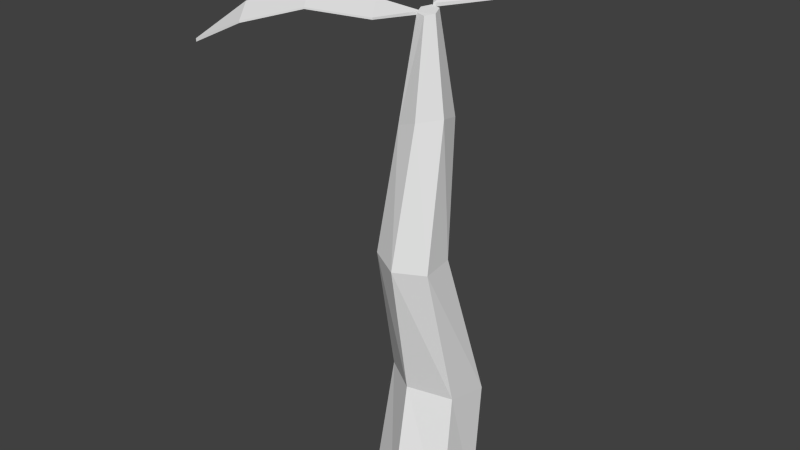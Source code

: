 # Source: PalmTree01.blend  (saved by Blender 2.68.0; exported with 4.5.12 LTS)
import bpy
from mathutils import Matrix  # noqa: F401  (used for matrix-valued properties, if any)

bpy.ops.wm.read_factory_settings(use_empty=True)
scene = bpy.context.scene
scene.name = 'Scene'

# ---- collections
col_collection_1 = bpy.data.collections.new('Collection 1'); scene.collection.children.link(col_collection_1)

# ---- world
world_world = bpy.data.worlds.new('World'); scene.world = world_world
world_world.color = (0.05088, 0.05088, 0.05088)
world_world.use_sun_shadow = False
world_world.sun_shadow_jitter_overblur = 0.0
world_world.cycles.sampling_method = 'MANUAL'
world_world.cycles.sample_map_resolution = 256

# ---- meshes
me_cube_004 = bpy.data.meshes.new('Cube.004')
me_cube_004.from_pydata([(-0.3741, -0.4184, 2.225), (0.7947, -0.4184, 2.225), (-0.3741, -0.4184, 2.265), (0.7947, -0.4184, 2.265), (-0.3741, -0.0218, 2.413), (-0.3741, -0.0218, 2.379), (0.7947, -0.0218, 2.413), (0.7947, -0.0218, 2.379), (-0.3741, 0.3643, 2.135), (0.7947, 0.3643, 2.094), (-0.3741, 0.3643, 2.094), (0.7947, 0.3643, 2.135), (0.2103, 0.6913, 1.599), (0.2103, 0.6913, 1.535), (0.2103, -0.4184, 2.462), (0.2103, -0.4184, 2.442), (0.2103, -0.0218, 2.596), (0.2103, -0.0218, 2.611), (0.2103, 0.3643, 2.312), (0.2103, 0.3643, 2.332), (0.2103, -0.6809, 2.244), (0.2103, -0.6809, 2.179)], [], [(6, 3, 1, 7), (0, 21, 20, 2), (18, 13, 9), (18, 10, 13), (2, 4, 5, 0), (11, 6, 7, 9), (15, 16, 7, 1), (14, 17, 4, 2), (4, 8, 10, 5), (16, 18, 9, 7), (17, 19, 8, 4), (19, 11, 12), (8, 19, 12), (3, 20, 21, 1), (10, 8, 12, 13), (12, 11, 9, 13), (0, 5, 16, 15), (3, 6, 17, 14), (5, 10, 18, 16), (6, 11, 19, 17), (14, 20, 3), (20, 14, 2), (21, 15, 1), (15, 21, 0)])
me_cube_004.use_remesh_preserve_volume = False
me_cube_004.use_remesh_preserve_attributes = False
me_cube_004.use_mirror_vertex_groups = False
me_cube_004.update()
me_cube_003 = bpy.data.meshes.new('Cube.003')
me_cube_003.from_pydata([(-0.3741, -0.4184, 2.225), (0.7947, -0.4184, 2.225), (-0.3741, -0.4184, 2.265), (0.7947, -0.4184, 2.265), (-0.3741, -0.0218, 2.413), (-0.3741, -0.0218, 2.379), (0.7947, -0.0218, 2.413), (0.7947, -0.0218, 2.379), (-0.3741, 0.3643, 2.135), (0.7947, 0.3643, 2.094), (-0.3741, 0.3643, 2.094), (0.7947, 0.3643, 2.135), (0.2103, 0.6913, 1.599), (0.2103, 0.6913, 1.535), (0.2103, -0.4184, 2.462), (0.2103, -0.4184, 2.442), (0.2103, -0.0218, 2.596), (0.2103, -0.0218, 2.611), (0.2103, 0.3643, 2.312), (0.2103, 0.3643, 2.332), (0.2103, -0.6809, 2.244), (0.2103, -0.6809, 2.179)], [], [(6, 3, 1, 7), (0, 21, 20, 2), (18, 13, 9), (18, 10, 13), (2, 4, 5, 0), (11, 6, 7, 9), (15, 16, 7, 1), (14, 17, 4, 2), (4, 8, 10, 5), (16, 18, 9, 7), (17, 19, 8, 4), (19, 11, 12), (8, 19, 12), (3, 20, 21, 1), (10, 8, 12, 13), (12, 11, 9, 13), (0, 5, 16, 15), (3, 6, 17, 14), (5, 10, 18, 16), (6, 11, 19, 17), (14, 20, 3), (20, 14, 2), (21, 15, 1), (15, 21, 0)])
me_cube_003.use_remesh_preserve_volume = False
me_cube_003.use_remesh_preserve_attributes = False
me_cube_003.use_mirror_vertex_groups = False
me_cube_003.update()
me_cylinder = bpy.data.meshes.new('Cylinder')
me_cylinder.from_pydata([(0.0, 1.0, -1.0), (-0.1143, 0.4643, 0.9704), (0.866, 0.5, -1.0), (0.3357, 0.3569, 1.013), (0.866, -0.5, -1.0), (0.45, -0.1074, 1.042), (-8.742e-08, -1.0, -1.0), (0.1143, -0.4643, 1.03), (-0.866, -0.5, -1.0), (-0.3357, -0.3569, 0.9873), (-0.866, 0.5, -1.0), (-0.45, 0.1074, 0.9577), (0.05948, 1.308, -0.4037), (0.797, 0.8079, -0.3978), (0.7375, -0.06627, -0.3567), (-0.05948, -0.4402, -0.3215), (-0.797, 0.06012, -0.3274), (-0.7375, 0.9343, -0.3685), (-0.03888, 0.2637, 0.3948), (0.5262, -0.01389, 0.3713), (0.5651, -0.6472, 0.3585), (0.03888, -1.003, 0.3691), (-0.5262, -0.7253, 0.3926), (-0.5651, -0.09195, 0.4054), (-0.05545, 0.174, 1.494), (0.1282, 0.1349, 1.49), (0.1837, -0.03914, 1.478), (0.05545, -0.174, 1.47), (-0.1282, -0.1349, 1.475), (-0.1837, 0.03914, 1.486)], [], [(18, 1, 3, 19), (19, 3, 5, 20), (20, 5, 7, 21), (21, 7, 9, 22), (7, 5, 26, 27), (23, 11, 1, 18), (22, 9, 11, 23), (0, 2, 4, 6, 8, 10), (0, 12, 13, 2), (2, 13, 14, 4), (4, 14, 15, 6), (6, 15, 16, 8), (10, 17, 12, 0), (8, 16, 17, 10), (12, 18, 19, 13), (13, 19, 20, 14), (14, 20, 21, 15), (15, 21, 22, 16), (17, 23, 18, 12), (16, 22, 23, 17), (25, 24, 29, 28, 27, 26), (3, 1, 24, 25), (9, 7, 27, 28), (11, 9, 28, 29), (1, 11, 29, 24), (5, 3, 25, 26)])
me_cylinder.use_remesh_preserve_volume = False
me_cylinder.use_remesh_preserve_attributes = False
me_cylinder.use_mirror_vertex_groups = False
me_cylinder.update()

# ---- objects
ob_leaf_001 = bpy.data.objects.new('Leaf.001', me_cube_004)
ob_leaf = bpy.data.objects.new('Leaf', me_cube_003)
ob_trunk = bpy.data.objects.new('Trunk', me_cylinder)

# ---- transforms, parenting, visibility, modifiers, constraints
ob_leaf_001.location = (-1.047, -0.8283, 5.022)
ob_leaf_001.rotation_euler = (0.0, 0.0, 2.158)
ob_leaf_001.scale = (0.6123, 1.837, 0.6123)
ob_leaf_001.lineart.crease_threshold = 0.0
ob_leaf.location = (-0.1564, 1.507, 4.92)
ob_leaf.scale = (0.6886, 2.066, 0.6886)
ob_leaf.lineart.crease_threshold = 0.0
ob_trunk.location = (0.0, 0.0, 2.482)
ob_trunk.scale = (0.6624, 0.6624, 2.65)
ob_trunk.lineart.crease_threshold = 0.0

# ---- collection membership
col_collection_1.objects.link(ob_leaf_001)
col_collection_1.objects.link(ob_leaf)
col_collection_1.objects.link(ob_trunk)

# ---- scene / render settings (as saved in the file)
scene.frame_start = 1; scene.frame_end = 250; scene.frame_set(1)
scene.render.engine = 'BLENDER_EEVEE_NEXT'
scene.render.image_settings.color_mode = 'RGB'
scene.render.image_settings.compression = 90
scene.render.resolution_percentage = 50
scene.render.dither_intensity = 0.0
scene.cycles.use_denoising = False
scene.cycles.samples = 10
scene.cycles.sampling_pattern = 'TABULATED_SOBOL'
scene.cycles.light_sampling_threshold = 0.0
scene.cycles.use_adaptive_sampling = False
scene.cycles.use_light_tree = False
scene.cycles.blur_glossy = 0.0
scene.cycles.volume_bounces = 1
scene.cycles.pixel_filter_type = 'GAUSSIAN'
scene.cycles.sample_clamp_indirect = 0.0
scene.view_settings.view_transform = 'Standard'
bpy.context.view_layer.update()

# ---- added for rendering (the .blend has no active camera and no usable light): camera, sun
cam_auto = bpy.data.cameras.new('AutoCamera')
cam_auto.lens = 50.0
cam_auto.sensor_width = 36.0
cam_auto.clip_end = 1000.0
ob_auto_camera = bpy.data.objects.new('AutoCamera', cam_auto)
scene.collection.objects.link(ob_auto_camera)
ob_auto_camera.location = (7.26038, -9.18615, 9.80352)
ob_auto_camera.rotation_euler = (1.09748, -7.21219e-08, 0.694738)
scene.camera = ob_auto_camera
light_auto_sun = bpy.data.lights.new('AutoSun', 'SUN')
light_auto_sun.energy = 3.0
light_auto_sun.angle = 0.0523599
ob_auto_sun = bpy.data.objects.new('AutoSun', light_auto_sun)
scene.collection.objects.link(ob_auto_sun)
ob_auto_sun.rotation_euler = (0.872665, 0.174533, 0.523599)
bpy.context.view_layer.update()
